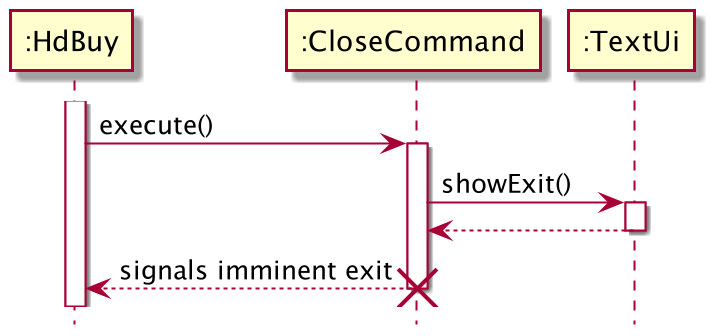

The diagram above was rendered by PlantUML. Its source (embedded in the PNG):
@startuml
'https://plantuml.com/sequence-diagram
hide footbox
activate ":HdBuy"
":HdBuy" -> ":CloseCommand": execute()
        activate ":CloseCommand"
        ":CloseCommand" -> ":TextUi": showExit()
        activate ":TextUi"
        ":CloseCommand" <-- ":TextUi"
        deactivate ":TextUi"
        ":HdBuy" <-- ":CloseCommand": signals imminent exit
        destroy ":CloseCommand"
@enduml